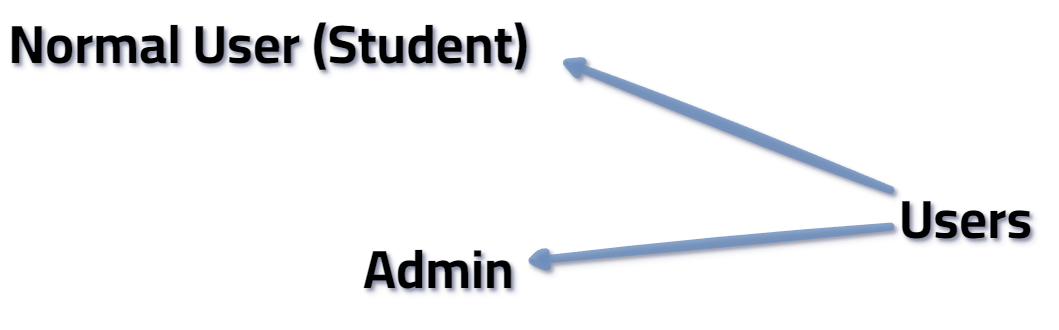

The diagram above was exported from draw.io. Its source (the exported page's mxGraphModel, read from the mxfile embedded in the PNG):
<mxGraphModel dx="3417" dy="1515" grid="1" gridSize="10" guides="1" tooltips="1" connect="1" arrows="1" fold="1" page="1" pageScale="1" pageWidth="827" pageHeight="1169" math="0" shadow="0">
  <root>
    <mxCell id="0" />
    <mxCell id="1" parent="0" />
    <mxCell id="2" value="" style="edgeStyle=none;rounded=0;orthogonalLoop=1;jettySize=auto;strokeWidth=8;opacity=80;fillColor=#dae8fc;strokeColor=#6c8ebf;fontFamily=cairo;fontStyle=1;textShadow=1;labelBorderColor=none;sketch=1;curveFitting=1;jiggle=2;shadow=1;html=1;" edge="1" source="4" parent="1">
      <mxGeometry relative="1" as="geometry">
        <mxPoint x="500" y="350" as="targetPoint" />
      </mxGeometry>
    </mxCell>
    <mxCell id="3" value="" style="edgeStyle=none;rounded=0;orthogonalLoop=1;jettySize=auto;opacity=80;strokeColor=#6c8ebf;strokeWidth=8;align=center;verticalAlign=middle;fontFamily=cairo;fontSize=11;fontColor=default;labelBackgroundColor=default;endArrow=classic;fillColor=#dae8fc;fontStyle=1;textShadow=1;labelBorderColor=none;sketch=1;curveFitting=1;jiggle=2;shadow=1;html=1;" edge="1" source="4" target="6" parent="1">
      <mxGeometry relative="1" as="geometry" />
    </mxCell>
    <mxCell id="4" value="Users" style="text;align=center;verticalAlign=middle;resizable=0;points=[];autosize=1;strokeColor=none;fillColor=none;fontSize=54;fontFamily=cairo;fontStyle=1;textShadow=1;labelBorderColor=none;sketch=1;curveFitting=1;jiggle=2;shadow=1;html=1;" vertex="1" parent="1">
      <mxGeometry x="832" y="470" width="150" height="80" as="geometry" />
    </mxCell>
    <mxCell id="5" value="Normal User (Student)" style="text;align=center;verticalAlign=middle;resizable=0;points=[];autosize=1;strokeColor=none;fillColor=none;fontFamily=cairo;fontSize=54;fontColor=default;fontStyle=1;textShadow=1;labelBorderColor=none;sketch=1;curveFitting=1;jiggle=2;shadow=1;html=1;" vertex="1" parent="1">
      <mxGeometry x="-55" y="295" width="530" height="80" as="geometry" />
    </mxCell>
    <mxCell id="6" value="Admin" style="text;align=center;verticalAlign=middle;resizable=0;points=[];autosize=1;strokeColor=none;fillColor=none;fontFamily=cairo;fontSize=54;fontColor=default;fontStyle=1;textShadow=1;labelBorderColor=none;sketch=1;curveFitting=1;jiggle=2;shadow=1;html=1;" vertex="1" parent="1">
      <mxGeometry x="295" y="520" width="170" height="80" as="geometry" />
    </mxCell>
  </root>
</mxGraphModel>